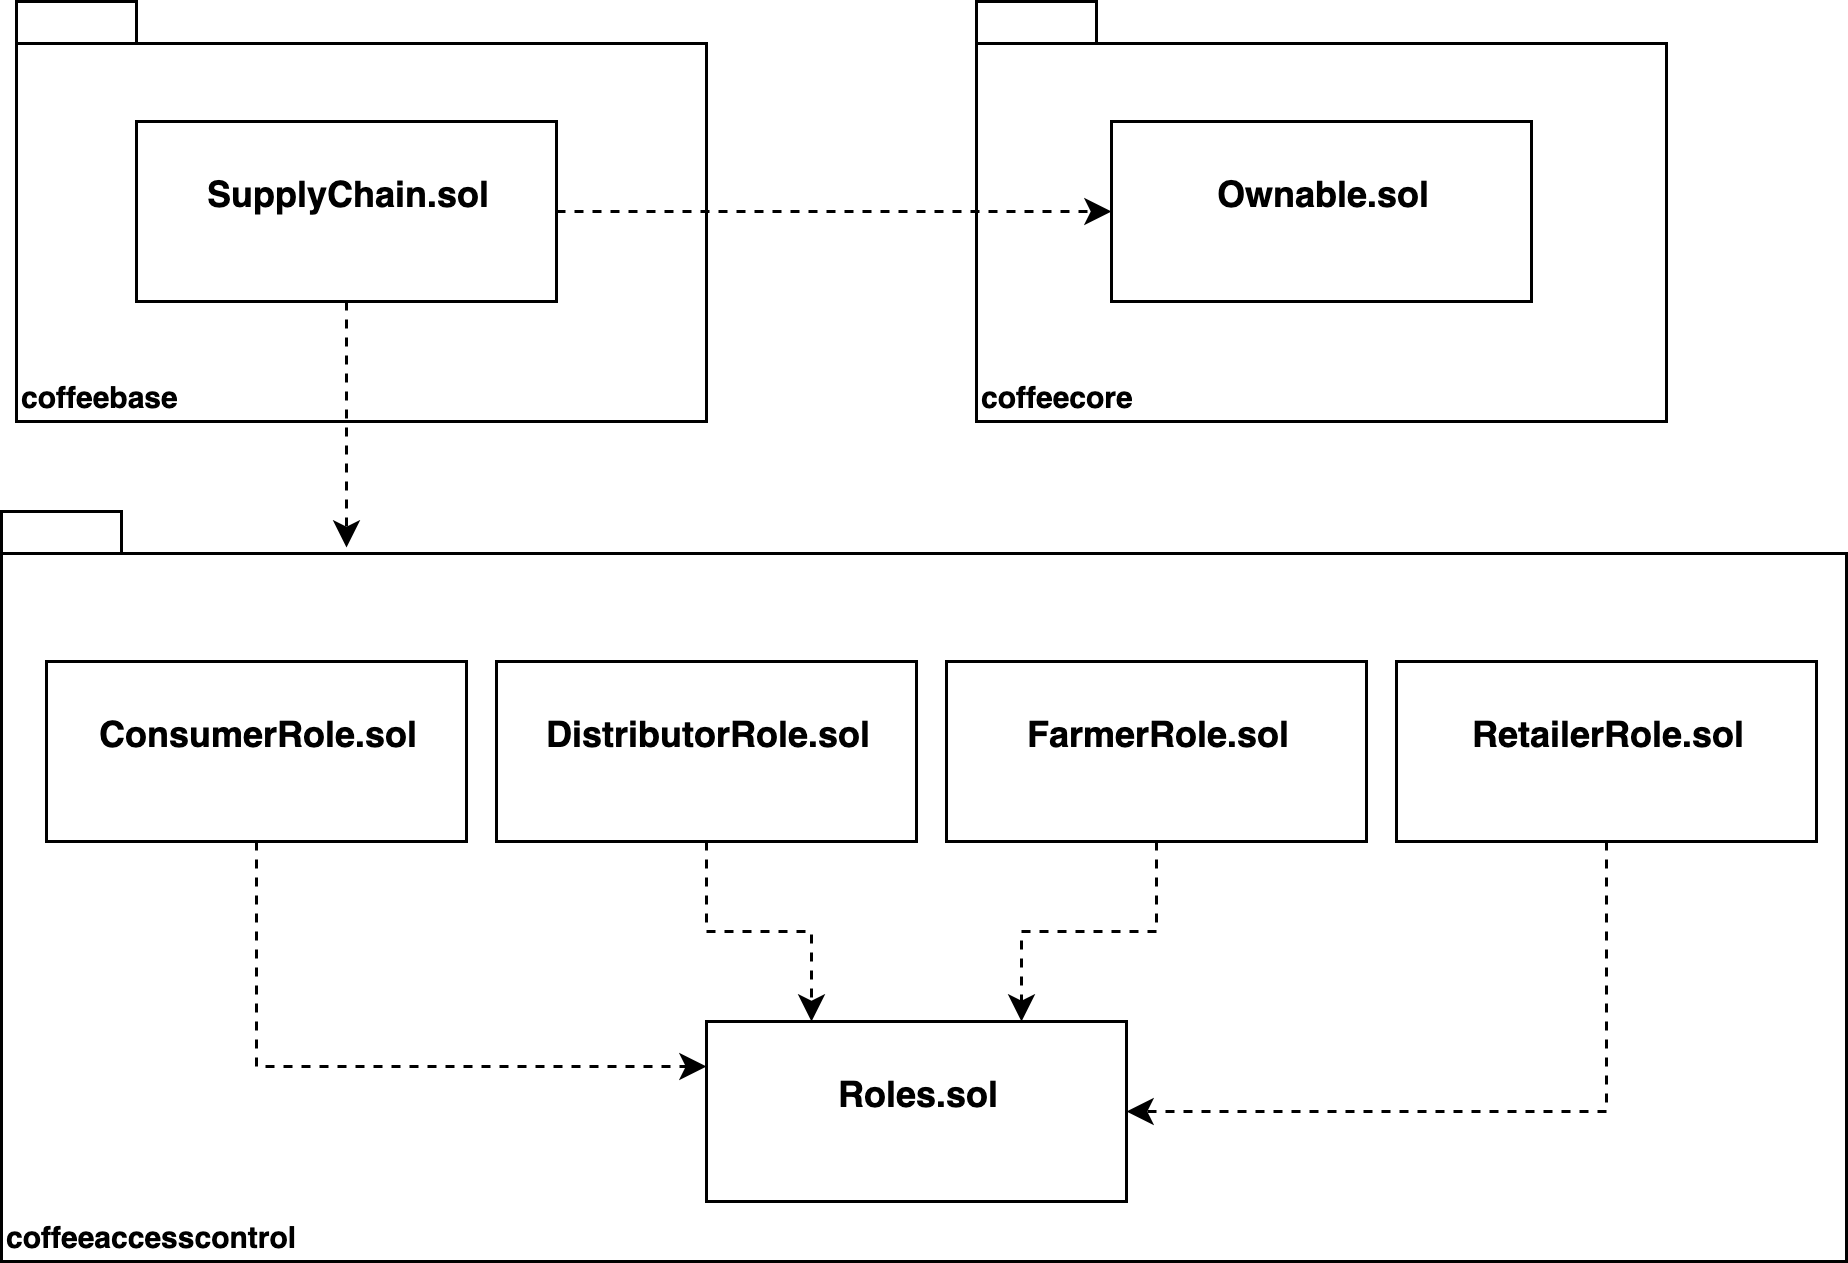

The diagram above was exported from draw.io. Its source (the exported page's mxGraphModel, read from the mxfile embedded in the PNG):
<mxGraphModel dx="946" dy="576" grid="1" gridSize="10" guides="1" tooltips="1" connect="1" arrows="1" fold="1" page="1" pageScale="1" pageWidth="850" pageHeight="1100" math="0" shadow="0">
  <root>
    <mxCell id="0" />
    <mxCell id="1" parent="0" />
    <mxCell id="2" value="coffeecore" style="shape=folder;fontStyle=1;spacingTop=10;tabWidth=40;tabHeight=14;tabPosition=left;html=1;fillColor=#FFFFFF;fontSize=10;verticalAlign=bottom;align=left;" vertex="1" parent="1">
      <mxGeometry x="340" y="30" width="230" height="140" as="geometry" />
    </mxCell>
    <mxCell id="3" value="coffeebase" style="shape=folder;fontStyle=1;spacingTop=10;tabWidth=40;tabHeight=14;tabPosition=left;html=1;fillColor=#FFFFFF;fontSize=10;verticalAlign=bottom;align=left;" vertex="1" parent="1">
      <mxGeometry x="20" y="30" width="230" height="140" as="geometry" />
    </mxCell>
    <mxCell id="4" style="edgeStyle=orthogonalEdgeStyle;rounded=0;orthogonalLoop=1;jettySize=auto;html=1;exitX=1;exitY=0.5;exitDx=0;exitDy=0;entryX=0;entryY=0.5;entryDx=0;entryDy=0;dashed=1;fontSize=10;" edge="1" source="6" target="7" parent="1">
      <mxGeometry relative="1" as="geometry" />
    </mxCell>
    <mxCell id="5" style="edgeStyle=orthogonalEdgeStyle;rounded=0;orthogonalLoop=1;jettySize=auto;html=1;exitX=0.5;exitY=1;exitDx=0;exitDy=0;entryX=0.187;entryY=0.048;entryDx=0;entryDy=0;entryPerimeter=0;dashed=1;fontSize=10;" edge="1" source="6" target="8" parent="1">
      <mxGeometry relative="1" as="geometry" />
    </mxCell>
    <mxCell id="6" value="&lt;p style=&quot;margin: 0px ; margin-top: 4px ; text-align: center&quot;&gt;&lt;br&gt;&lt;b&gt;SupplyChain.sol&lt;/b&gt;&lt;/p&gt;" style="verticalAlign=top;align=left;overflow=fill;fontSize=12;fontFamily=Helvetica;html=1;fillColor=#FFFFFF;" vertex="1" parent="1">
      <mxGeometry x="60" y="70" width="140" height="60" as="geometry" />
    </mxCell>
    <mxCell id="7" value="&lt;p style=&quot;margin: 0px ; margin-top: 4px ; text-align: center&quot;&gt;&lt;br&gt;&lt;b&gt;Ownable.sol&lt;/b&gt;&lt;/p&gt;" style="verticalAlign=top;align=left;overflow=fill;fontSize=12;fontFamily=Helvetica;html=1;fillColor=#FFFFFF;" vertex="1" parent="1">
      <mxGeometry x="385" y="70" width="140" height="60" as="geometry" />
    </mxCell>
    <mxCell id="8" value="coffeeaccesscontrol" style="shape=folder;fontStyle=1;spacingTop=10;tabWidth=40;tabHeight=14;tabPosition=left;html=1;fillColor=#FFFFFF;fontSize=10;verticalAlign=bottom;align=left;" vertex="1" parent="1">
      <mxGeometry x="15" y="200" width="615" height="250" as="geometry" />
    </mxCell>
    <mxCell id="9" value="&lt;p style=&quot;margin: 0px ; margin-top: 4px ; text-align: center&quot;&gt;&lt;br&gt;&lt;b&gt;Roles.sol&lt;/b&gt;&lt;/p&gt;" style="verticalAlign=top;align=left;overflow=fill;fontSize=12;fontFamily=Helvetica;html=1;fillColor=#FFFFFF;" vertex="1" parent="1">
      <mxGeometry x="250" y="370" width="140" height="60" as="geometry" />
    </mxCell>
    <mxCell id="10" style="edgeStyle=orthogonalEdgeStyle;rounded=0;orthogonalLoop=1;jettySize=auto;html=1;exitX=0.5;exitY=1;exitDx=0;exitDy=0;dashed=1;fontSize=10;entryX=0;entryY=0.25;entryDx=0;entryDy=0;" edge="1" source="11" target="9" parent="1">
      <mxGeometry relative="1" as="geometry" />
    </mxCell>
    <mxCell id="11" value="&lt;p style=&quot;margin: 0px ; margin-top: 4px ; text-align: center&quot;&gt;&lt;br&gt;&lt;b&gt;ConsumerRole.sol&lt;/b&gt;&lt;/p&gt;" style="verticalAlign=top;align=left;overflow=fill;fontSize=12;fontFamily=Helvetica;html=1;fillColor=#FFFFFF;" vertex="1" parent="1">
      <mxGeometry x="30" y="250" width="140" height="60" as="geometry" />
    </mxCell>
    <mxCell id="12" style="edgeStyle=orthogonalEdgeStyle;rounded=0;orthogonalLoop=1;jettySize=auto;html=1;exitX=0.5;exitY=1;exitDx=0;exitDy=0;dashed=1;fontSize=10;entryX=0.25;entryY=0;entryDx=0;entryDy=0;" edge="1" source="13" target="9" parent="1">
      <mxGeometry relative="1" as="geometry">
        <mxPoint x="270" y="380" as="targetPoint" />
      </mxGeometry>
    </mxCell>
    <mxCell id="13" value="&lt;p style=&quot;margin: 0px ; margin-top: 4px ; text-align: center&quot;&gt;&lt;br&gt;&lt;b&gt;DistributorRole.sol&lt;/b&gt;&lt;/p&gt;" style="verticalAlign=top;align=left;overflow=fill;fontSize=12;fontFamily=Helvetica;html=1;fillColor=#FFFFFF;" vertex="1" parent="1">
      <mxGeometry x="180" y="250" width="140" height="60" as="geometry" />
    </mxCell>
    <mxCell id="14" style="edgeStyle=orthogonalEdgeStyle;rounded=0;orthogonalLoop=1;jettySize=auto;html=1;exitX=0.5;exitY=1;exitDx=0;exitDy=0;dashed=1;fontSize=10;entryX=0.75;entryY=0;entryDx=0;entryDy=0;" edge="1" source="15" target="9" parent="1">
      <mxGeometry relative="1" as="geometry">
        <mxPoint x="270" y="380" as="targetPoint" />
      </mxGeometry>
    </mxCell>
    <mxCell id="15" value="&lt;p style=&quot;margin: 0px ; margin-top: 4px ; text-align: center&quot;&gt;&lt;br&gt;&lt;b&gt;FarmerRole.sol&lt;/b&gt;&lt;/p&gt;" style="verticalAlign=top;align=left;overflow=fill;fontSize=12;fontFamily=Helvetica;html=1;fillColor=#FFFFFF;" vertex="1" parent="1">
      <mxGeometry x="330" y="250" width="140" height="60" as="geometry" />
    </mxCell>
    <mxCell id="16" style="edgeStyle=orthogonalEdgeStyle;rounded=0;orthogonalLoop=1;jettySize=auto;html=1;exitX=0.5;exitY=1;exitDx=0;exitDy=0;dashed=1;fontSize=10;entryX=1;entryY=0.5;entryDx=0;entryDy=0;" edge="1" source="17" target="9" parent="1">
      <mxGeometry relative="1" as="geometry">
        <mxPoint x="270" y="380" as="targetPoint" />
      </mxGeometry>
    </mxCell>
    <mxCell id="17" value="&lt;p style=&quot;margin: 0px ; margin-top: 4px ; text-align: center&quot;&gt;&lt;br&gt;&lt;b&gt;RetailerRole.sol&lt;/b&gt;&lt;/p&gt;" style="verticalAlign=top;align=left;overflow=fill;fontSize=12;fontFamily=Helvetica;html=1;fillColor=#FFFFFF;" vertex="1" parent="1">
      <mxGeometry x="480" y="250" width="140" height="60" as="geometry" />
    </mxCell>
  </root>
</mxGraphModel>